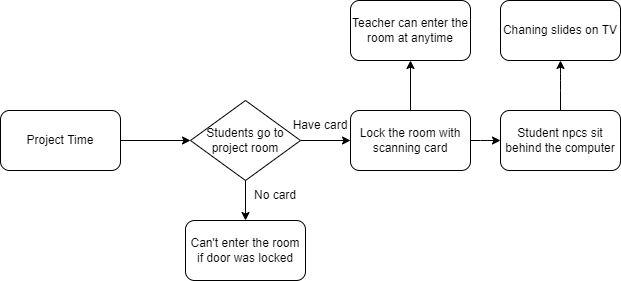

The diagram above was exported from draw.io. Its source (the exported page's mxGraphModel, read from the mxfile embedded in the PNG):
<mxGraphModel dx="741" dy="461" grid="1" gridSize="10" guides="1" tooltips="1" connect="1" arrows="1" fold="1" page="1" pageScale="1" pageWidth="827" pageHeight="1169" math="0" shadow="0">
  <root>
    <mxCell id="p_7PVBvWXqV8hyCrFJXy-0" />
    <mxCell id="p_7PVBvWXqV8hyCrFJXy-1" parent="p_7PVBvWXqV8hyCrFJXy-0" />
    <mxCell id="p_7PVBvWXqV8hyCrFJXy-5" style="edgeStyle=orthogonalEdgeStyle;curved=0;rounded=1;sketch=0;orthogonalLoop=1;jettySize=auto;html=1;entryX=0;entryY=0.5;entryDx=0;entryDy=0;" edge="1" parent="p_7PVBvWXqV8hyCrFJXy-1" source="p_7PVBvWXqV8hyCrFJXy-2" target="p_7PVBvWXqV8hyCrFJXy-3">
      <mxGeometry relative="1" as="geometry" />
    </mxCell>
    <mxCell id="p_7PVBvWXqV8hyCrFJXy-2" value="Project Time" style="rounded=1;whiteSpace=wrap;html=1;sketch=0;" vertex="1" parent="p_7PVBvWXqV8hyCrFJXy-1">
      <mxGeometry x="10" y="220" width="120" height="60" as="geometry" />
    </mxCell>
    <mxCell id="PfHFwUTDfN1RZ5Bo-O4F-0" style="edgeStyle=orthogonalEdgeStyle;curved=0;rounded=1;sketch=0;orthogonalLoop=1;jettySize=auto;html=1;" edge="1" parent="p_7PVBvWXqV8hyCrFJXy-1" source="p_7PVBvWXqV8hyCrFJXy-3">
      <mxGeometry relative="1" as="geometry">
        <mxPoint x="360" y="250" as="targetPoint" />
      </mxGeometry>
    </mxCell>
    <mxCell id="PfHFwUTDfN1RZ5Bo-O4F-3" style="edgeStyle=orthogonalEdgeStyle;curved=0;rounded=1;sketch=0;orthogonalLoop=1;jettySize=auto;html=1;" edge="1" parent="p_7PVBvWXqV8hyCrFJXy-1" source="p_7PVBvWXqV8hyCrFJXy-3" target="PfHFwUTDfN1RZ5Bo-O4F-4">
      <mxGeometry relative="1" as="geometry">
        <mxPoint x="255" y="330" as="targetPoint" />
      </mxGeometry>
    </mxCell>
    <mxCell id="p_7PVBvWXqV8hyCrFJXy-3" value="Students go to project room" style="rhombus;whiteSpace=wrap;html=1;rounded=0;sketch=0;" vertex="1" parent="p_7PVBvWXqV8hyCrFJXy-1">
      <mxGeometry x="200" y="210" width="110" height="80" as="geometry" />
    </mxCell>
    <mxCell id="PfHFwUTDfN1RZ5Bo-O4F-7" style="edgeStyle=orthogonalEdgeStyle;curved=0;rounded=1;sketch=0;orthogonalLoop=1;jettySize=auto;html=1;entryX=0;entryY=0.5;entryDx=0;entryDy=0;" edge="1" parent="p_7PVBvWXqV8hyCrFJXy-1" source="PfHFwUTDfN1RZ5Bo-O4F-1" target="PfHFwUTDfN1RZ5Bo-O4F-6">
      <mxGeometry relative="1" as="geometry" />
    </mxCell>
    <mxCell id="PfHFwUTDfN1RZ5Bo-O4F-10" style="edgeStyle=orthogonalEdgeStyle;curved=0;rounded=1;sketch=0;orthogonalLoop=1;jettySize=auto;html=1;" edge="1" parent="p_7PVBvWXqV8hyCrFJXy-1" source="PfHFwUTDfN1RZ5Bo-O4F-1">
      <mxGeometry relative="1" as="geometry">
        <mxPoint x="420" y="170" as="targetPoint" />
      </mxGeometry>
    </mxCell>
    <mxCell id="PfHFwUTDfN1RZ5Bo-O4F-1" value="Lock the room with scanning card" style="rounded=1;whiteSpace=wrap;html=1;sketch=0;" vertex="1" parent="p_7PVBvWXqV8hyCrFJXy-1">
      <mxGeometry x="360" y="220" width="120" height="60" as="geometry" />
    </mxCell>
    <mxCell id="PfHFwUTDfN1RZ5Bo-O4F-2" value="Have card" style="text;html=1;strokeColor=none;fillColor=none;align=center;verticalAlign=middle;whiteSpace=wrap;rounded=0;sketch=0;" vertex="1" parent="p_7PVBvWXqV8hyCrFJXy-1">
      <mxGeometry x="300" y="220" width="60" height="30" as="geometry" />
    </mxCell>
    <mxCell id="PfHFwUTDfN1RZ5Bo-O4F-4" value="Can't enter the room if door was locked" style="rounded=1;whiteSpace=wrap;html=1;sketch=0;" vertex="1" parent="p_7PVBvWXqV8hyCrFJXy-1">
      <mxGeometry x="195" y="330" width="120" height="60" as="geometry" />
    </mxCell>
    <mxCell id="PfHFwUTDfN1RZ5Bo-O4F-5" value="No card" style="text;html=1;strokeColor=none;fillColor=none;align=center;verticalAlign=middle;whiteSpace=wrap;rounded=0;sketch=0;" vertex="1" parent="p_7PVBvWXqV8hyCrFJXy-1">
      <mxGeometry x="255" y="290" width="60" height="30" as="geometry" />
    </mxCell>
    <mxCell id="PfHFwUTDfN1RZ5Bo-O4F-8" style="edgeStyle=orthogonalEdgeStyle;curved=0;rounded=1;sketch=0;orthogonalLoop=1;jettySize=auto;html=1;" edge="1" parent="p_7PVBvWXqV8hyCrFJXy-1" source="PfHFwUTDfN1RZ5Bo-O4F-6">
      <mxGeometry relative="1" as="geometry">
        <mxPoint x="570" y="170" as="targetPoint" />
        <Array as="points">
          <mxPoint x="570" y="190" />
          <mxPoint x="570" y="190" />
        </Array>
      </mxGeometry>
    </mxCell>
    <mxCell id="PfHFwUTDfN1RZ5Bo-O4F-6" value="Student npcs sit behind the computer" style="rounded=1;whiteSpace=wrap;html=1;sketch=0;" vertex="1" parent="p_7PVBvWXqV8hyCrFJXy-1">
      <mxGeometry x="510" y="220" width="120" height="60" as="geometry" />
    </mxCell>
    <mxCell id="PfHFwUTDfN1RZ5Bo-O4F-9" value="Chaning slides on TV" style="rounded=1;whiteSpace=wrap;html=1;sketch=0;" vertex="1" parent="p_7PVBvWXqV8hyCrFJXy-1">
      <mxGeometry x="510" y="110" width="120" height="60" as="geometry" />
    </mxCell>
    <mxCell id="PfHFwUTDfN1RZ5Bo-O4F-11" value="Teacher can enter the room at anytime" style="rounded=1;whiteSpace=wrap;html=1;sketch=0;" vertex="1" parent="p_7PVBvWXqV8hyCrFJXy-1">
      <mxGeometry x="360" y="110" width="120" height="60" as="geometry" />
    </mxCell>
  </root>
</mxGraphModel>